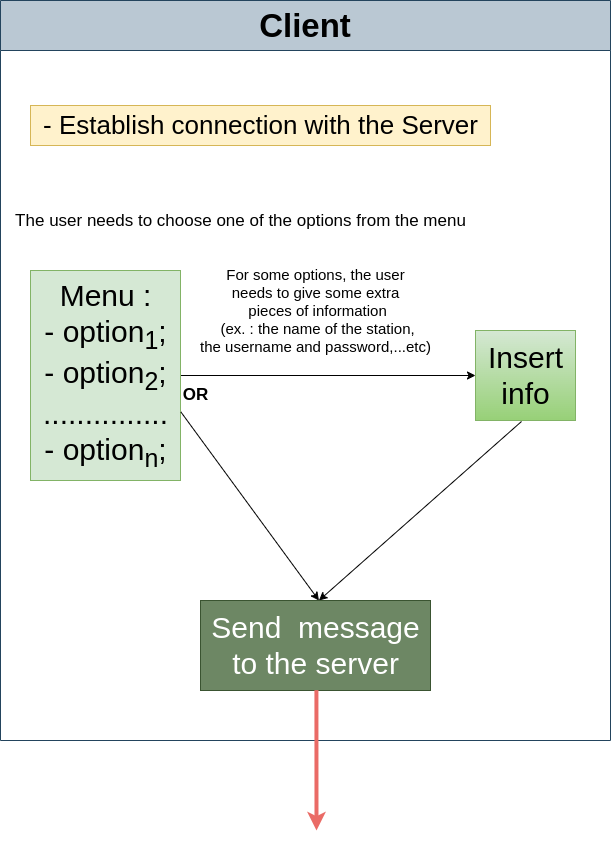

The diagram above was exported from draw.io. Its source (the exported page's mxGraphModel, read from the mxfile embedded in the PNG):
<mxGraphModel dx="1114" dy="644" grid="1" gridSize="10" guides="1" tooltips="1" connect="1" arrows="1" fold="1" page="1" pageScale="1" pageWidth="850" pageHeight="1100" background="#ffffff" math="0" shadow="0">
  <root>
    <mxCell id="0" />
    <mxCell id="1" parent="0" />
    <mxCell id="EaJ4Da0pG3wZdIV9pRFb-1" value="&lt;font style=&quot;font-size: 33px;&quot;&gt;Client&lt;/font&gt;" style="swimlane;whiteSpace=wrap;html=1;fillColor=#bac8d3;strokeColor=#23445d;startSize=50;" vertex="1" parent="1">
      <mxGeometry x="150" y="120" width="610" height="740" as="geometry" />
    </mxCell>
    <mxCell id="EaJ4Da0pG3wZdIV9pRFb-4" value="&lt;font style=&quot;font-size: 26px;&quot;&gt;- Establish connection with the Server&lt;/font&gt;" style="text;html=1;align=center;verticalAlign=middle;resizable=0;points=[];autosize=1;strokeColor=#d6b656;fillColor=#fff2cc;" vertex="1" parent="EaJ4Da0pG3wZdIV9pRFb-1">
      <mxGeometry x="30" y="105" width="460" height="40" as="geometry" />
    </mxCell>
    <mxCell id="EaJ4Da0pG3wZdIV9pRFb-9" style="edgeStyle=orthogonalEdgeStyle;rounded=0;orthogonalLoop=1;jettySize=auto;html=1;fontSize=30;" edge="1" parent="EaJ4Da0pG3wZdIV9pRFb-1" source="EaJ4Da0pG3wZdIV9pRFb-5" target="EaJ4Da0pG3wZdIV9pRFb-8">
      <mxGeometry relative="1" as="geometry" />
    </mxCell>
    <mxCell id="EaJ4Da0pG3wZdIV9pRFb-5" value="Menu :&lt;br&gt;- option&lt;sub&gt;1&lt;/sub&gt;;&lt;br&gt;- option&lt;sub&gt;2&lt;/sub&gt;;&lt;br&gt;...............&lt;br&gt;- option&lt;sub&gt;n&lt;/sub&gt;;" style="text;html=1;align=center;verticalAlign=middle;resizable=0;points=[];autosize=1;strokeColor=#82b366;fillColor=#d5e8d4;fontSize=30;" vertex="1" parent="EaJ4Da0pG3wZdIV9pRFb-1">
      <mxGeometry x="30" y="270" width="150" height="210" as="geometry" />
    </mxCell>
    <mxCell id="EaJ4Da0pG3wZdIV9pRFb-17" value="" style="edgeStyle=none;rounded=0;orthogonalLoop=1;jettySize=auto;html=1;fontSize=15;entryX=0.515;entryY=0;entryDx=0;entryDy=0;entryPerimeter=0;exitX=0.46;exitY=1.011;exitDx=0;exitDy=0;exitPerimeter=0;" edge="1" parent="EaJ4Da0pG3wZdIV9pRFb-1" source="EaJ4Da0pG3wZdIV9pRFb-8" target="EaJ4Da0pG3wZdIV9pRFb-16">
      <mxGeometry relative="1" as="geometry" />
    </mxCell>
    <mxCell id="EaJ4Da0pG3wZdIV9pRFb-8" value="Insert&lt;br&gt;info" style="text;html=1;align=center;verticalAlign=middle;resizable=0;points=[];autosize=1;strokeColor=#82b366;fillColor=#d5e8d4;fontSize=30;gradientColor=#97d077;" vertex="1" parent="EaJ4Da0pG3wZdIV9pRFb-1">
      <mxGeometry x="475" y="330" width="100" height="90" as="geometry" />
    </mxCell>
    <mxCell id="EaJ4Da0pG3wZdIV9pRFb-10" value="&lt;font style=&quot;font-size: 17px;&quot;&gt;The user needs to choose one of the options from the menu&lt;/font&gt;" style="text;html=1;align=center;verticalAlign=middle;resizable=0;points=[];autosize=1;strokeColor=none;fillColor=none;fontSize=30;" vertex="1" parent="EaJ4Da0pG3wZdIV9pRFb-1">
      <mxGeometry x="5" y="190" width="470" height="50" as="geometry" />
    </mxCell>
    <mxCell id="EaJ4Da0pG3wZdIV9pRFb-11" value="For some options, the user&lt;br&gt;needs to give some extra&lt;br&gt;&amp;nbsp;pieces of information&lt;br&gt;&amp;nbsp;(ex. : the name of the station,&lt;br&gt;the username and password,...etc)" style="text;html=1;align=center;verticalAlign=middle;resizable=0;points=[];autosize=1;strokeColor=none;fillColor=none;fontSize=15;" vertex="1" parent="EaJ4Da0pG3wZdIV9pRFb-1">
      <mxGeometry x="190" y="260" width="250" height="100" as="geometry" />
    </mxCell>
    <mxCell id="EaJ4Da0pG3wZdIV9pRFb-16" value="Send&amp;nbsp; message&lt;br&gt;to the server" style="text;html=1;align=center;verticalAlign=middle;resizable=0;points=[];autosize=1;strokeColor=#3A5431;fillColor=#6d8764;fontSize=30;fontColor=#ffffff;" vertex="1" parent="EaJ4Da0pG3wZdIV9pRFb-1">
      <mxGeometry x="200" y="600" width="230" height="90" as="geometry" />
    </mxCell>
    <mxCell id="EaJ4Da0pG3wZdIV9pRFb-23" value="" style="endArrow=classic;html=1;rounded=1;strokeColor=default;fontSize=17;exitX=1.003;exitY=0.674;exitDx=0;exitDy=0;exitPerimeter=0;entryX=0.515;entryY=0;entryDx=0;entryDy=0;entryPerimeter=0;" edge="1" parent="EaJ4Da0pG3wZdIV9pRFb-1" source="EaJ4Da0pG3wZdIV9pRFb-5" target="EaJ4Da0pG3wZdIV9pRFb-16">
      <mxGeometry width="50" height="50" relative="1" as="geometry">
        <mxPoint x="190" y="540" as="sourcePoint" />
        <mxPoint x="240" y="490" as="targetPoint" />
      </mxGeometry>
    </mxCell>
    <mxCell id="EaJ4Da0pG3wZdIV9pRFb-22" value="&lt;b&gt;OR&lt;/b&gt;" style="text;html=1;align=center;verticalAlign=middle;resizable=0;points=[];autosize=1;strokeColor=none;fillColor=none;fontSize=17;" vertex="1" parent="EaJ4Da0pG3wZdIV9pRFb-1">
      <mxGeometry x="170" y="380" width="50" height="30" as="geometry" />
    </mxCell>
    <mxCell id="EaJ4Da0pG3wZdIV9pRFb-26" value="" style="endArrow=classic;html=1;rounded=0;strokeColor=#EA6B66;fontSize=26;exitX=0.504;exitY=0.996;exitDx=0;exitDy=0;exitPerimeter=0;strokeWidth=4;fillColor=#ffcccc;" edge="1" parent="1" source="EaJ4Da0pG3wZdIV9pRFb-16">
      <mxGeometry width="50" height="50" relative="1" as="geometry">
        <mxPoint x="440" y="950" as="sourcePoint" />
        <mxPoint x="466" y="950" as="targetPoint" />
      </mxGeometry>
    </mxCell>
  </root>
</mxGraphModel>